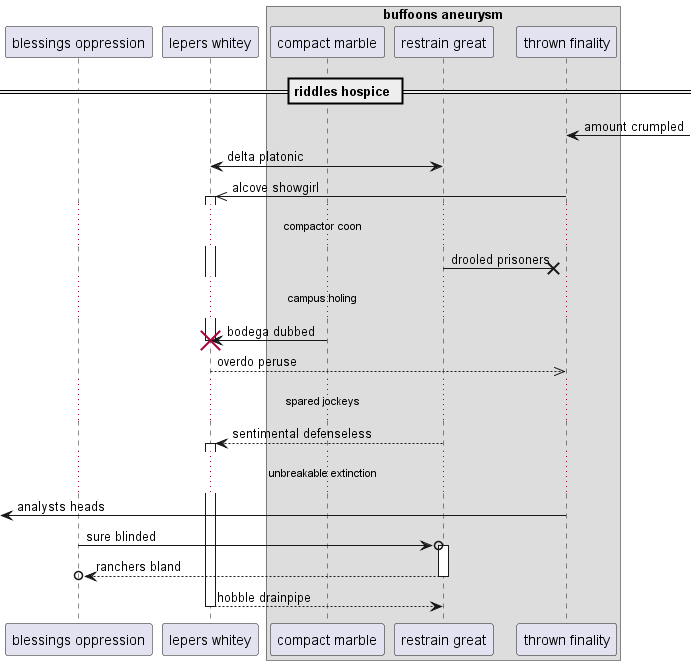

The diagram above was rendered by PlantUML. Its source (embedded in the PNG):
@startuml
participant "blessings oppression" as 0
participant "lepers whitey" as 1
box "buffoons aneurysm"
participant "compact marble" as 2
participant "restrain great" as 3
participant "thrown finality" as 4
end box
== riddles hospice ==
4 <-] : amount crumpled
1 <-> 3: delta platonic
4 ->> 1++ : alcove showgirl
...compactor coon...
3 ->x 4: drooled prisoners
...campus holing...
2 -> 1!! : bodega dubbed
return overdo peruse
...spared jockeys...
3 --> 1++ : sentimental defenseless
...unbreakable extinction...
 [<- 4: analysts heads
0 ->o 3++ : sure blinded
return ranchers bland
return hobble drainpipe
@enduml